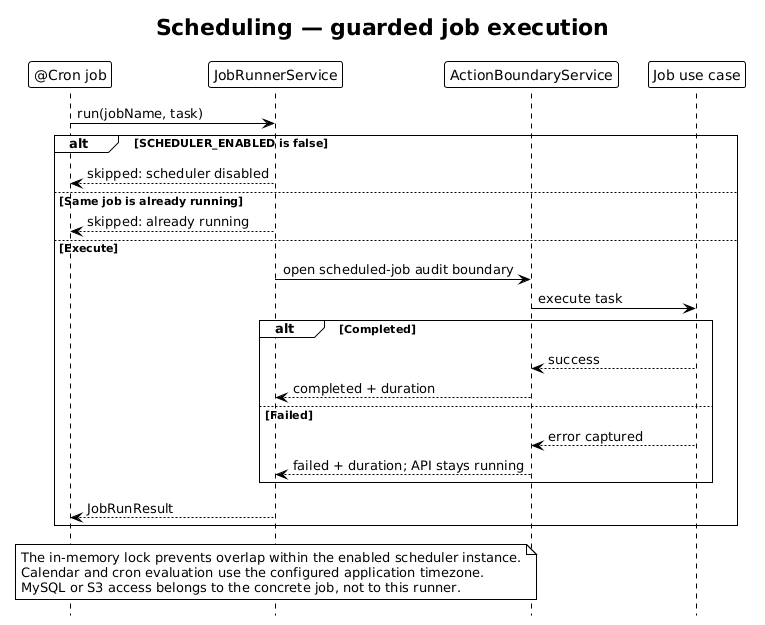

The diagram above was rendered by PlantUML. Its source (embedded in the PNG):
@startuml Scheduling Flow - Clubinho NIB API
!theme plain
hide footbox
title Scheduling — guarded job execution

participant "@Cron job" as Cron
participant JobRunnerService as Runner
participant ActionBoundaryService as Audit
participant "Job use case" as Task

Cron -> Runner : run(jobName, task)

alt SCHEDULER_ENABLED is false
  Runner --> Cron : skipped: scheduler disabled
else Same job is already running
  Runner --> Cron : skipped: already running
else Execute
  Runner -> Audit : open scheduled-job audit boundary
  Audit -> Task : execute task
  alt Completed
    Task --> Audit : success
    Audit --> Runner : completed + duration
  else Failed
    Task --> Audit : error captured
    Audit --> Runner : failed + duration; API stays running
  end
  Runner --> Cron : JobRunResult
end

note over Runner
  The in-memory lock prevents overlap within the enabled scheduler instance.
  Calendar and cron evaluation use the configured application timezone.
  MySQL or S3 access belongs to the concrete job, not to this runner.
end note
@enduml